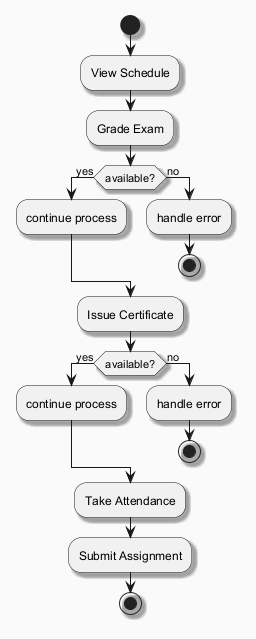

The diagram above was rendered by PlantUML. Its source (embedded in the PNG):
@startuml
skinparam backgroundColor #FAFAFA
skinparam classBackgroundColor #FFF3E0
skinparam classBorderColor #E65100
skinparam shadowing true
start
:View Schedule;
:Grade Exam;
if (available?) then (yes)
:continue process;
else (no)
:handle error;
stop
endif
:Issue Certificate;
if (available?) then (yes)
:continue process;
else (no)
:handle error;
stop
endif
:Take Attendance;
:Submit Assignment;
stop
@enduml